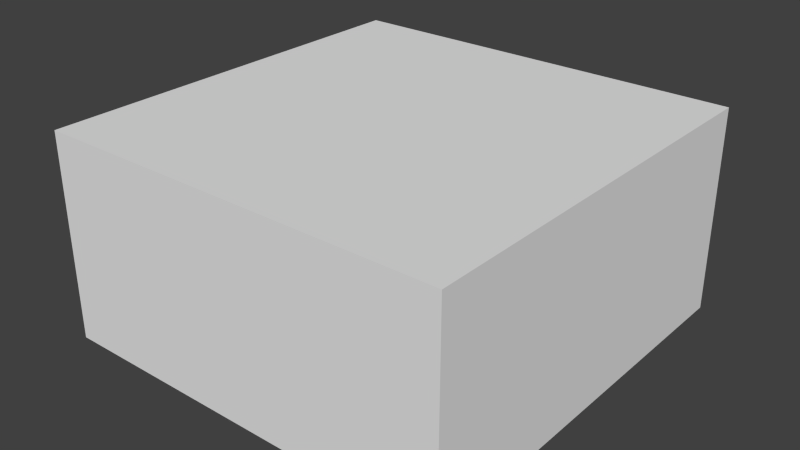 # Source: satbusexpansion.blend  (saved by Blender 2.73.0; exported with 4.5.12 LTS)
import bpy
from mathutils import Matrix  # noqa: F401  (used for matrix-valued properties, if any)

bpy.ops.wm.read_factory_settings(use_empty=True)
scene = bpy.context.scene
scene.name = 'Scene'

# ---- collections
col_collection_1 = bpy.data.collections.new('Collection 1'); scene.collection.children.link(col_collection_1)

# ---- world
world_world = bpy.data.worlds.new('World'); scene.world = world_world
world_world.color = (0.05088, 0.05088, 0.05088)
world_world.use_sun_shadow = False
world_world.sun_shadow_jitter_overblur = 0.0
world_world.cycles.sampling_method = 'MANUAL'
world_world.cycles.sample_map_resolution = 256

# ---- meshes
me_cube = bpy.data.meshes.new('Cube')
me_cube.from_pydata([(-0.3, -0.3, -0.15), (-0.3, 0.3, -0.15), (0.3, 0.3, -0.15), (0.3, -0.3, -0.15), (-0.3, -0.3, 0.15), (-0.3, 0.3, 0.15), (0.3, 0.3, 0.15), (0.3, -0.3, 0.15)], [], [(4, 5, 1, 0), (5, 6, 2, 1), (6, 7, 3, 2), (7, 4, 0, 3), (0, 1, 2, 3), (7, 6, 5, 4)])
_uv = me_cube.uv_layers.new(name='UVMap')
_uv.uv.foreach_set('vector', [0.3333, 0.0, 0.6667, 0.0, 0.6667, 0.5, 0.3333, 0.5, 0.3333, 0.5, 3.311e-08, 0.5, 0.0, 2.98e-08, 0.3333, 0.0, 0.3333, 1.0, 0.0, 1.0, 0.0, 0.5, 0.3333, 0.5, 0.6667, 0.0, 1.0, 0.0, 1.0, 0.5, 0.6667, 0.5, 0.3333, 0.8, 0.3333, 0.5, 0.6667, 0.5, 0.6667, 0.8, 1.0, 0.5, 1.0, 0.8, 0.6667, 0.8, 0.6667, 0.5])
me_cube.use_remesh_preserve_volume = False
me_cube.use_remesh_preserve_attributes = False
me_cube.use_mirror_vertex_groups = False
me_cube.update()

# ---- objects
ob_satbodyexp = bpy.data.objects.new('SatBodyExp', me_cube)

# ---- transforms, parenting, visibility, modifiers, constraints
ob_satbodyexp.location = (0.0, 0.0, 0.0)
ob_satbodyexp.lineart.crease_threshold = 0.0

# ---- collection membership
col_collection_1.objects.link(ob_satbodyexp)

# ---- scene / render settings (as saved in the file)
scene.frame_start = 1; scene.frame_end = 250; scene.frame_set(1)
scene.render.engine = 'BLENDER_EEVEE_NEXT'
scene.render.resolution_percentage = 50
scene.render.dither_intensity = 0.0
scene.cycles.use_denoising = False
scene.cycles.samples = 10
scene.cycles.sampling_pattern = 'TABULATED_SOBOL'
scene.cycles.light_sampling_threshold = 0.0
scene.cycles.use_adaptive_sampling = False
scene.cycles.use_light_tree = False
scene.cycles.blur_glossy = 0.0
scene.cycles.pixel_filter_type = 'GAUSSIAN'
scene.cycles.sample_clamp_indirect = 0.0
scene.view_settings.view_transform = 'Standard'
bpy.context.view_layer.update()

# ---- added for rendering (the .blend has no active camera and no usable light): camera, sun
cam_auto = bpy.data.cameras.new('AutoCamera')
cam_auto.lens = 50.0
cam_auto.sensor_width = 36.0
cam_auto.clip_end = 1000.0
ob_auto_camera = bpy.data.objects.new('AutoCamera', cam_auto)
scene.collection.objects.link(ob_auto_camera)
ob_auto_camera.location = (0.832702, -0.999243, 0.666162)
ob_auto_camera.rotation_euler = (1.09748, -7.21219e-08, 0.694738)
scene.camera = ob_auto_camera
light_auto_sun = bpy.data.lights.new('AutoSun', 'SUN')
light_auto_sun.energy = 3.0
light_auto_sun.angle = 0.0523599
ob_auto_sun = bpy.data.objects.new('AutoSun', light_auto_sun)
scene.collection.objects.link(ob_auto_sun)
ob_auto_sun.rotation_euler = (0.872665, 0.174533, 0.523599)
bpy.context.view_layer.update()
